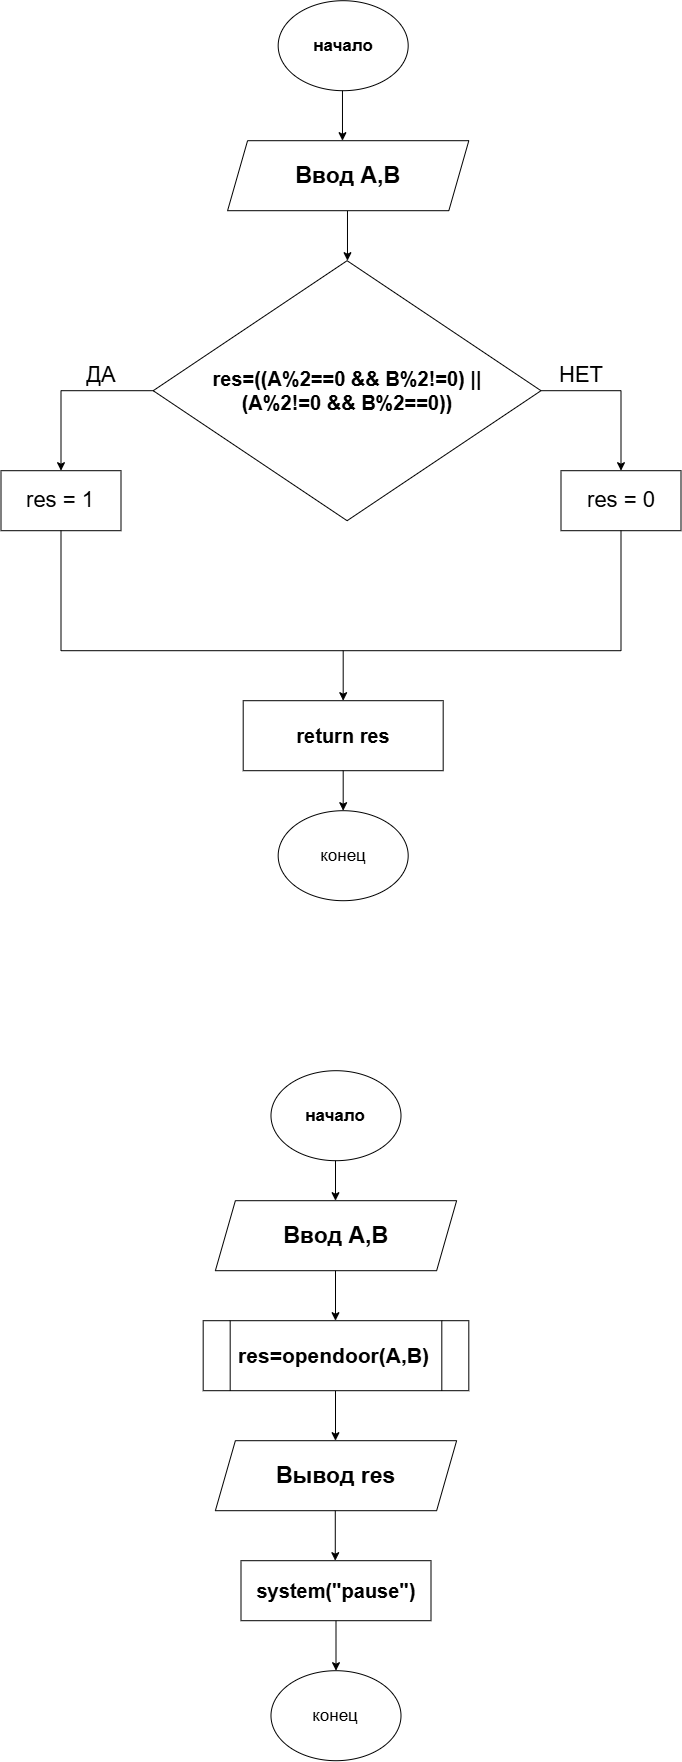

The diagram above was exported from draw.io. Its source (the exported page's mxGraphModel, read from the mxfile embedded in the PNG):
<mxGraphModel dx="2943" dy="3072" grid="1" gridSize="10" guides="1" tooltips="1" connect="1" arrows="1" fold="1" page="1" pageScale="1" pageWidth="827" pageHeight="1169" math="0" shadow="0">
  <root>
    <mxCell id="0" />
    <mxCell id="1" parent="0" />
    <mxCell id="dcjt2wPIwxxK38MbmFTx-1" parent="1" style="ellipse;whiteSpace=wrap;html=1;shapeInside=1;shadow=0;" value="&lt;b&gt;&lt;font style=&quot;font-size: 17px;&quot;&gt;начало&lt;/font&gt;&lt;/b&gt;" vertex="1">
      <mxGeometry height="90" width="130.01" x="319.98" y="-60" as="geometry" />
    </mxCell>
    <mxCell id="dcjt2wPIwxxK38MbmFTx-2" parent="1" style="shape=parallelogram;perimeter=parallelogramPerimeter;whiteSpace=wrap;html=1;shapeInside=1;fixedSize=1;fontStyle=1;fontSize=15;shadow=0;" value="&lt;font style=&quot;font-size: 23px;&quot;&gt;Ввод A,B&lt;/font&gt;" vertex="1">
      <mxGeometry height="70" width="241.25" x="264.37" y="70" as="geometry" />
    </mxCell>
    <mxCell id="dcjt2wPIwxxK38MbmFTx-3" edge="1" parent="1" style="endArrow=classic;html=1;rounded=0;shadow=0;" value="">
      <mxGeometry height="50" relative="1" width="50" as="geometry">
        <mxPoint x="384.5" y="30" as="sourcePoint" />
        <mxPoint x="384.5" y="70" as="targetPoint" />
      </mxGeometry>
    </mxCell>
    <mxCell id="dcjt2wPIwxxK38MbmFTx-10" edge="1" parent="1" style="endArrow=classic;html=1;rounded=0;shadow=0;" value="">
      <mxGeometry height="50" relative="1" width="50" as="geometry">
        <mxPoint x="384.5" y="140" as="sourcePoint" />
        <mxPoint x="384.5" y="190" as="targetPoint" />
      </mxGeometry>
    </mxCell>
    <mxCell id="dcjt2wPIwxxK38MbmFTx-12" edge="1" parent="1" style="endArrow=classic;html=1;rounded=0;shadow=0;" value="">
      <mxGeometry height="50" relative="1" width="50" as="geometry">
        <mxPoint x="384.5" y="260" as="sourcePoint" />
        <mxPoint x="384.5" y="310" as="targetPoint" />
      </mxGeometry>
    </mxCell>
    <mxCell id="dcjt2wPIwxxK38MbmFTx-18" parent="1" style="shape=parallelogram;perimeter=parallelogramPerimeter;whiteSpace=wrap;html=1;shapeInside=1;fixedSize=1;fontStyle=0;shadow=0;" value="&lt;font style=&quot;font-size: 23px;&quot;&gt;&lt;b&gt;Вывод res&lt;/b&gt;&lt;/font&gt;" vertex="1">
      <mxGeometry height="70" width="241.25" x="264.37" y="310" as="geometry" />
    </mxCell>
    <mxCell id="dcjt2wPIwxxK38MbmFTx-20" edge="1" parent="1" style="edgeStyle=none;orthogonalLoop=1;jettySize=auto;html=1;rounded=0;shadow=0;" value="">
      <mxGeometry relative="1" width="100" as="geometry">
        <Array as="points" />
        <mxPoint x="384.28000000000003" y="380" as="sourcePoint" />
        <mxPoint x="384.28000000000003" y="430" as="targetPoint" />
      </mxGeometry>
    </mxCell>
    <mxCell id="dcjt2wPIwxxK38MbmFTx-27" parent="1" style="ellipse;whiteSpace=wrap;html=1;shapeInside=1;shadow=0;" value="&lt;font style=&quot;font-size: 17px;&quot;&gt;конец&lt;/font&gt;" vertex="1">
      <mxGeometry height="90" width="130.01" x="319.99" y="540" as="geometry" />
    </mxCell>
    <mxCell id="dcjt2wPIwxxK38MbmFTx-28" parent="1" style="shape=process;whiteSpace=wrap;html=1;backgroundOutline=1;" value="&lt;font style=&quot;font-size: 21px;&quot;&gt;&lt;b&gt;res=opendoor(A,B)&lt;/b&gt;&lt;/font&gt;" vertex="1">
      <mxGeometry height="70" width="265.63" x="252.18" y="190" as="geometry" />
    </mxCell>
    <mxCell id="dcjt2wPIwxxK38MbmFTx-29" parent="1" style="rounded=0;whiteSpace=wrap;html=1;" value="&lt;font style=&quot;font-size: 20px;&quot;&gt;&lt;b&gt;system(&quot;pause&quot;)&lt;/b&gt;&lt;/font&gt;" vertex="1">
      <mxGeometry height="60" width="190" x="290" y="430" as="geometry" />
    </mxCell>
    <mxCell id="dcjt2wPIwxxK38MbmFTx-30" edge="1" parent="1" source="dcjt2wPIwxxK38MbmFTx-29" style="endArrow=classic;html=1;rounded=0;entryX=0.5;entryY=0;entryDx=0;entryDy=0;exitX=0.5;exitY=1;exitDx=0;exitDy=0;" target="dcjt2wPIwxxK38MbmFTx-27" value="">
      <mxGeometry height="50" relative="1" width="50" as="geometry">
        <mxPoint x="310" y="270" as="sourcePoint" />
        <mxPoint x="360" y="220" as="targetPoint" />
      </mxGeometry>
    </mxCell>
    <mxCell id="dcjt2wPIwxxK38MbmFTx-31" parent="1" style="ellipse;whiteSpace=wrap;html=1;shapeInside=1;shadow=0;" value="&lt;b&gt;&lt;font style=&quot;font-size: 17px;&quot;&gt;начало&lt;/font&gt;&lt;/b&gt;" vertex="1">
      <mxGeometry height="90" width="130.01" x="327.18" y="-1130" as="geometry" />
    </mxCell>
    <mxCell id="dcjt2wPIwxxK38MbmFTx-35" parent="1" style="rounded=0;whiteSpace=wrap;html=1;" value="&lt;span style=&quot;font-size: 20px;&quot;&gt;&lt;b&gt;return res&lt;/b&gt;&lt;/span&gt;" vertex="1">
      <mxGeometry height="70" width="199.98" x="292.2" y="-430" as="geometry" />
    </mxCell>
    <mxCell id="dcjt2wPIwxxK38MbmFTx-36" parent="1" style="ellipse;whiteSpace=wrap;html=1;shapeInside=1;shadow=0;" value="&lt;font style=&quot;font-size: 17px;&quot;&gt;конец&lt;/font&gt;" vertex="1">
      <mxGeometry height="90" width="130.01" x="327.18" y="-320" as="geometry" />
    </mxCell>
    <mxCell id="dcjt2wPIwxxK38MbmFTx-39" edge="1" parent="1" style="endArrow=classic;html=1;rounded=0;exitX=0.5;exitY=1;exitDx=0;exitDy=0;" value="">
      <mxGeometry height="50" relative="1" width="50" as="geometry">
        <mxPoint x="391.47499999999997" y="-1040" as="sourcePoint" />
        <mxPoint x="391.48" y="-990" as="targetPoint" />
      </mxGeometry>
    </mxCell>
    <mxCell id="dcjt2wPIwxxK38MbmFTx-40" edge="1" parent="1" style="endArrow=classic;html=1;rounded=0;exitX=0.5;exitY=1;exitDx=0;exitDy=0;entryX=0.5;entryY=0;entryDx=0;entryDy=0;" value="">
      <mxGeometry height="50" relative="1" width="50" as="geometry">
        <mxPoint x="396.48" y="-920" as="sourcePoint" />
        <mxPoint x="396.48" y="-870" as="targetPoint" />
      </mxGeometry>
    </mxCell>
    <mxCell id="dcjt2wPIwxxK38MbmFTx-41" edge="1" parent="1" style="endArrow=classic;html=1;rounded=0;exitX=0.5;exitY=1;exitDx=0;exitDy=0;entryX=0.5;entryY=0;entryDx=0;entryDy=0;" target="dcjt2wPIwxxK38MbmFTx-35" value="">
      <mxGeometry height="50" relative="1" width="50" as="geometry">
        <mxPoint x="392.19000000000005" y="-480" as="sourcePoint" />
        <mxPoint x="460" y="-640" as="targetPoint" />
      </mxGeometry>
    </mxCell>
    <mxCell id="dcjt2wPIwxxK38MbmFTx-43" edge="1" parent="1" source="dcjt2wPIwxxK38MbmFTx-35" style="endArrow=classic;html=1;rounded=0;exitX=0.5;exitY=1;exitDx=0;exitDy=0;entryX=0.5;entryY=0;entryDx=0;entryDy=0;" target="dcjt2wPIwxxK38MbmFTx-36" value="">
      <mxGeometry height="50" relative="1" width="50" as="geometry">
        <mxPoint x="410" y="-590" as="sourcePoint" />
        <mxPoint x="460" y="-640" as="targetPoint" />
      </mxGeometry>
    </mxCell>
    <mxCell id="dcjt2wPIwxxK38MbmFTx-44" parent="1" style="shape=parallelogram;perimeter=parallelogramPerimeter;whiteSpace=wrap;html=1;shapeInside=1;fixedSize=1;fontStyle=1;fontSize=15;shadow=0;" value="&lt;font style=&quot;font-size: 23px;&quot;&gt;Ввод A,B&lt;/font&gt;" vertex="1">
      <mxGeometry height="70" width="241.25" x="276.57" y="-990" as="geometry" />
    </mxCell>
    <mxCell id="dcjt2wPIwxxK38MbmFTx-45" parent="1" style="rhombus;whiteSpace=wrap;html=1;shapeInside=1;" value="&lt;span style=&quot;font-size: 20px;&quot;&gt;&lt;b&gt;res=((A%2==0 &amp;amp;&amp;amp; B%2!=0) ||&lt;/b&gt;&lt;/span&gt;&lt;div&gt;&lt;span style=&quot;font-size: 20px;&quot;&gt;&lt;b&gt;(A%2!=0 &amp;amp;&amp;amp; B%2==0))&lt;/b&gt;&lt;/span&gt;&lt;/div&gt;" vertex="1">
      <mxGeometry height="260" width="387.81" x="202.19" y="-870" as="geometry" />
    </mxCell>
    <mxCell id="dcjt2wPIwxxK38MbmFTx-48" edge="1" parent="1" source="dcjt2wPIwxxK38MbmFTx-45" style="endArrow=classic;html=1;rounded=0;exitX=1;exitY=0.5;exitDx=0;exitDy=0;" value="">
      <mxGeometry height="50" relative="1" width="50" as="geometry">
        <Array as="points">
          <mxPoint x="670" y="-740" />
        </Array>
        <mxPoint x="440" y="-540" as="sourcePoint" />
        <mxPoint x="670" y="-660" as="targetPoint" />
      </mxGeometry>
    </mxCell>
    <mxCell id="dcjt2wPIwxxK38MbmFTx-49" edge="1" parent="1" source="dcjt2wPIwxxK38MbmFTx-45" style="endArrow=classic;html=1;rounded=0;exitX=0;exitY=0.5;exitDx=0;exitDy=0;" value="">
      <mxGeometry height="50" relative="1" width="50" as="geometry">
        <Array as="points">
          <mxPoint x="110" y="-740" />
        </Array>
        <mxPoint x="440" y="-540" as="sourcePoint" />
        <mxPoint x="110" y="-660" as="targetPoint" />
      </mxGeometry>
    </mxCell>
    <mxCell id="dcjt2wPIwxxK38MbmFTx-50" parent="1" style="rounded=0;whiteSpace=wrap;html=1;" value="&lt;font style=&quot;font-size: 22px;&quot;&gt;res = 1&lt;/font&gt;" vertex="1">
      <mxGeometry height="60" width="120" x="50" y="-660" as="geometry" />
    </mxCell>
    <mxCell id="dcjt2wPIwxxK38MbmFTx-51" parent="1" style="rounded=0;whiteSpace=wrap;html=1;" value="&lt;font style=&quot;font-size: 22px;&quot;&gt;res = 0&lt;/font&gt;" vertex="1">
      <mxGeometry height="60" width="120" x="610" y="-660" as="geometry" />
    </mxCell>
    <mxCell id="dcjt2wPIwxxK38MbmFTx-53" edge="1" parent="1" source="dcjt2wPIwxxK38MbmFTx-50" style="endArrow=none;html=1;rounded=0;exitX=0.5;exitY=1;exitDx=0;exitDy=0;" value="">
      <mxGeometry height="50" relative="1" width="50" as="geometry">
        <Array as="points">
          <mxPoint x="110" y="-480" />
        </Array>
        <mxPoint x="440" y="-550" as="sourcePoint" />
        <mxPoint x="390" y="-480" as="targetPoint" />
      </mxGeometry>
    </mxCell>
    <mxCell id="dcjt2wPIwxxK38MbmFTx-56" edge="1" parent="1" style="endArrow=none;html=1;rounded=0;entryX=0.5;entryY=1;entryDx=0;entryDy=0;" target="dcjt2wPIwxxK38MbmFTx-51" value="">
      <mxGeometry height="50" relative="1" width="50" as="geometry">
        <Array as="points">
          <mxPoint x="670" y="-480" />
        </Array>
        <mxPoint x="390" y="-480" as="sourcePoint" />
        <mxPoint x="490" y="-600" as="targetPoint" />
      </mxGeometry>
    </mxCell>
    <mxCell id="dcjt2wPIwxxK38MbmFTx-57" parent="1" style="text;html=1;whiteSpace=wrap;strokeColor=none;fillColor=none;align=center;verticalAlign=middle;rounded=0;" value="&lt;font style=&quot;font-size: 22px;&quot;&gt;ДА&lt;/font&gt;" vertex="1">
      <mxGeometry height="30" width="60" x="120" y="-770" as="geometry" />
    </mxCell>
    <mxCell id="dcjt2wPIwxxK38MbmFTx-58" parent="1" style="text;html=1;whiteSpace=wrap;strokeColor=none;fillColor=none;align=center;verticalAlign=middle;rounded=0;" value="&lt;font style=&quot;font-size: 22px;&quot;&gt;НЕТ&lt;/font&gt;" vertex="1">
      <mxGeometry height="30" width="60" x="600" y="-770" as="geometry" />
    </mxCell>
  </root>
</mxGraphModel>